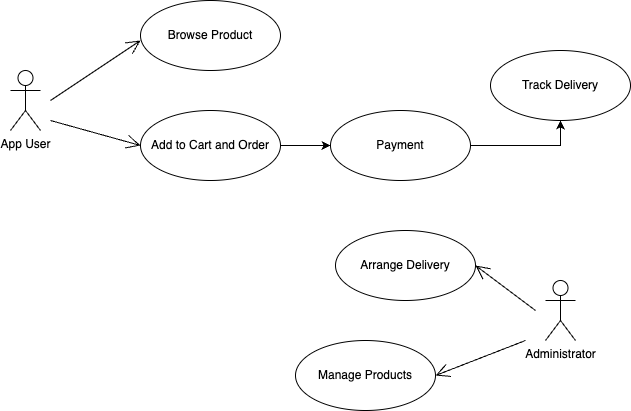

The diagram above was exported from draw.io. Its source (the exported page's mxGraphModel, read from the mxfile embedded in the PNG):
<mxGraphModel dx="984" dy="665" grid="1" gridSize="10" guides="1" tooltips="1" connect="1" arrows="1" fold="1" page="1" pageScale="1" pageWidth="850" pageHeight="1100" math="0" shadow="0">
  <root>
    <mxCell id="0" />
    <mxCell id="1" parent="0" />
    <mxCell id="YRF10WCjDuB4WZNsBknu-1" value="App User" style="shape=umlActor;verticalLabelPosition=bottom;verticalAlign=top;html=1;" parent="1" vertex="1">
      <mxGeometry x="140" y="280" width="30" height="60" as="geometry" />
    </mxCell>
    <mxCell id="YRF10WCjDuB4WZNsBknu-3" value="" style="endArrow=open;endFill=1;endSize=12;html=1;rounded=0;" parent="1" edge="1">
      <mxGeometry width="160" relative="1" as="geometry">
        <mxPoint x="180" y="310" as="sourcePoint" />
        <mxPoint x="270" y="250" as="targetPoint" />
      </mxGeometry>
    </mxCell>
    <mxCell id="YRF10WCjDuB4WZNsBknu-4" value="Browse Product" style="ellipse;whiteSpace=wrap;html=1;" parent="1" vertex="1">
      <mxGeometry x="270" y="210" width="140" height="70" as="geometry" />
    </mxCell>
    <mxCell id="YRF10WCjDuB4WZNsBknu-10" style="edgeStyle=orthogonalEdgeStyle;rounded=0;orthogonalLoop=1;jettySize=auto;html=1;entryX=0;entryY=0.5;entryDx=0;entryDy=0;" parent="1" source="YRF10WCjDuB4WZNsBknu-5" target="YRF10WCjDuB4WZNsBknu-6" edge="1">
      <mxGeometry relative="1" as="geometry" />
    </mxCell>
    <mxCell id="YRF10WCjDuB4WZNsBknu-5" value="Add to Cart and Order" style="ellipse;whiteSpace=wrap;html=1;" parent="1" vertex="1">
      <mxGeometry x="270" y="320" width="140" height="70" as="geometry" />
    </mxCell>
    <mxCell id="YRF10WCjDuB4WZNsBknu-21" style="edgeStyle=orthogonalEdgeStyle;rounded=0;orthogonalLoop=1;jettySize=auto;html=1;exitX=1;exitY=0.5;exitDx=0;exitDy=0;entryX=0.5;entryY=1;entryDx=0;entryDy=0;" parent="1" source="YRF10WCjDuB4WZNsBknu-6" target="YRF10WCjDuB4WZNsBknu-20" edge="1">
      <mxGeometry relative="1" as="geometry" />
    </mxCell>
    <mxCell id="YRF10WCjDuB4WZNsBknu-6" value="Payment" style="ellipse;whiteSpace=wrap;html=1;" parent="1" vertex="1">
      <mxGeometry x="460" y="320" width="140" height="70" as="geometry" />
    </mxCell>
    <mxCell id="YRF10WCjDuB4WZNsBknu-7" value="Administrator" style="shape=umlActor;verticalLabelPosition=bottom;verticalAlign=top;html=1;" parent="1" vertex="1">
      <mxGeometry x="675" y="490" width="30" height="60" as="geometry" />
    </mxCell>
    <mxCell id="YRF10WCjDuB4WZNsBknu-8" value="" style="endArrow=open;endFill=1;endSize=12;html=1;rounded=0;entryX=0;entryY=0.5;entryDx=0;entryDy=0;" parent="1" target="YRF10WCjDuB4WZNsBknu-5" edge="1">
      <mxGeometry width="160" relative="1" as="geometry">
        <mxPoint x="180" y="330" as="sourcePoint" />
        <mxPoint x="340" y="330" as="targetPoint" />
      </mxGeometry>
    </mxCell>
    <mxCell id="YRF10WCjDuB4WZNsBknu-12" value="Arrange Delivery" style="ellipse;whiteSpace=wrap;html=1;" parent="1" vertex="1">
      <mxGeometry x="465" y="440" width="140" height="70" as="geometry" />
    </mxCell>
    <mxCell id="YRF10WCjDuB4WZNsBknu-14" value="" style="endArrow=open;endFill=1;endSize=12;html=1;rounded=0;entryX=1;entryY=0.5;entryDx=0;entryDy=0;" parent="1" target="YRF10WCjDuB4WZNsBknu-12" edge="1">
      <mxGeometry width="160" relative="1" as="geometry">
        <mxPoint x="665" y="520" as="sourcePoint" />
        <mxPoint x="505" y="450" as="targetPoint" />
      </mxGeometry>
    </mxCell>
    <mxCell id="YRF10WCjDuB4WZNsBknu-18" value="Manage Products" style="ellipse;whiteSpace=wrap;html=1;" parent="1" vertex="1">
      <mxGeometry x="425" y="550" width="140" height="70" as="geometry" />
    </mxCell>
    <mxCell id="YRF10WCjDuB4WZNsBknu-19" value="" style="endArrow=open;endFill=1;endSize=12;html=1;rounded=0;entryX=1;entryY=0.5;entryDx=0;entryDy=0;" parent="1" target="YRF10WCjDuB4WZNsBknu-18" edge="1">
      <mxGeometry width="160" relative="1" as="geometry">
        <mxPoint x="655" y="550" as="sourcePoint" />
        <mxPoint x="505" y="530" as="targetPoint" />
      </mxGeometry>
    </mxCell>
    <mxCell id="YRF10WCjDuB4WZNsBknu-20" value="Track Delivery" style="ellipse;whiteSpace=wrap;html=1;" parent="1" vertex="1">
      <mxGeometry x="620" y="260" width="140" height="70" as="geometry" />
    </mxCell>
  </root>
</mxGraphModel>